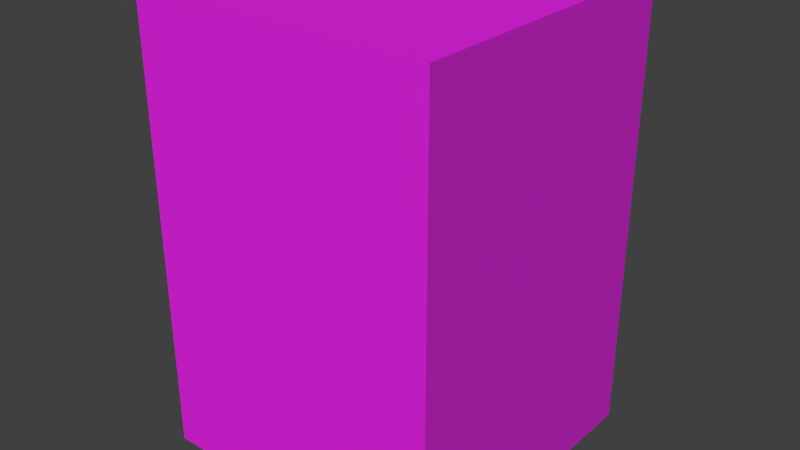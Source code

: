 # Source: terraplen_destruible.blend  (saved by Blender 2.76.0; exported with 4.5.12 LTS)
import bpy
from mathutils import Matrix  # noqa: F401  (used for matrix-valued properties, if any)

bpy.ops.wm.read_factory_settings(use_empty=True)
scene = bpy.context.scene
scene.name = 'Scene'

# ---- collections
col_collection_1 = bpy.data.collections.new('Collection 1'); scene.collection.children.link(col_collection_1)

# ---- images (referenced by path relative to the original .blend; pixels are not part of the script)
import os
ASSET_DIR = os.environ.get("B2B_ASSET_DIR", "")  # directory of the original .blend (textures are referenced by path, not embedded)
HERE = os.path.dirname(os.path.abspath(__file__))  # packed textures are extracted next to this script under _unpacked/

def load_image(name, relpath, width, height, colorspace="sRGB"):
    """Load a texture the original file referenced (path relative to the .blend, or extracted next to this script)."""
    p = next((c for c in (os.path.join(HERE, relpath), os.path.join(ASSET_DIR, relpath)) if relpath and os.path.exists(c)), "")
    if p:
        img = bpy.data.images.load(p, check_existing=True)
        img.name = name
    else:  # same state as the original file: an image datablock whose file is absent (Cycles renders it pink)
        img = bpy.data.images.new(name, width, height)
        img.source = "FILE"
        img.filepath = "//" + (relpath or name)
    img.colorspace_settings.name = colorspace
    return img
img_ground_stony_1714_2126_small_jpg = load_image('ground_stony_1714_2126_Small.jpg', 'bloque_destruible.jpg', 1024, 1024, 'sRGB')
img_destruible_hres = load_image('destruible_HRES', 'destruible_HRES.png', 1024, 1024, 'sRGB')

# ---- materials (node trees are filled in below, after node groups)
mat_bloque_destruible = bpy.data.materials.new('bloque_destruible')
mat_bloque_destruible.alpha_threshold = 0.0
mat_bloque_destruible.roughness = 0.5

# ---- node groups
ng_g_material = bpy.data.node_groups.new('G_Material', 'ShaderNodeTree')
_s = ng_g_material.interface.new_socket(name='Shader', in_out='OUTPUT', socket_type='NodeSocketShader')
_s = ng_g_material.interface.new_socket(name='Math', in_out='OUTPUT', socket_type='NodeSocketFloat')
_s.min_value = 0.0
_s.max_value = 0.0
_s = ng_g_material.interface.new_socket(name='Image', in_out='INPUT', socket_type='NodeSocketColor')
_s.default_value = (0.5, 0.5, 1.0, 1.0)
_s = ng_g_material.interface.new_socket(name='NormalStr', in_out='INPUT', socket_type='NodeSocketFloat')
_s.default_value = 0.1
_s.min_value = 0.0
_s.max_value = 10.0
_s = ng_g_material.interface.new_socket(name='Displacement', in_out='INPUT', socket_type='NodeSocketFloat')
_s.default_value = 0.05
_s = ng_g_material.interface.new_socket(name='Roughness', in_out='INPUT', socket_type='NodeSocketFloat')
_s.subtype = 'FACTOR'
_s.default_value = 0.15
_s.min_value = 0.0
_s.max_value = 1.0
_N = ng_g_material.nodes; _L = ng_g_material.links
n0 = _N.new('ShaderNodeValToRGB'); n0.name = 'ColorRamp'; n0.location = (-339, 641)
while len(n0.color_ramp.elements) > 1: n0.color_ramp.elements.remove(n0.color_ramp.elements[-1])
n0.color_ramp.elements[0].position = 0.0; n0.color_ramp.elements[0].color = (0.0, 0.0, 0.0, 1.0)
_e = n0.color_ramp.elements.new(0.9636); _e.color = (0.738, 0.738, 0.738, 1.0)
n1 = _N.new('ShaderNodeBsdfAnisotropic'); n1.name = 'Glossy BSDF'; n1.location = (-341, 241)
n1.distribution = 'GGX'
n2 = _N.new('ShaderNodeMixShader'); n2.name = 'Mix Shader'; n2.location = (65, 436)
n3 = _N.new('NodeGroupOutput'); n3.name = 'G_Material'; n3.location = (587, 444)
n3.label = 'G_Material'
n4 = _N.new('ShaderNodeMath'); n4.name = 'Math'; n4.location = (-639, -110)
n4.operation = 'MULTIPLY'
n5 = _N.new('ShaderNodeBsdfDiffuse'); n5.name = 'Diffuse BSDF'; n5.location = (-341, 389)
n6 = _N.new('ShaderNodeNormalMap'); n6.name = 'Normal Map'; n6.location = (-637, 74)
n6.uv_map = 'UVMap'
n7 = _N.new('NodeGroupInput'); n7.name = 'Group Input'; n7.location = (-952, 272)
n8 = _N.new('ShaderNodeMath'); n8.name = 'Math.001'; n8.location = (0, 0)
n8.operation = 'POWER'
_L.new(n1.outputs[0], n2.inputs[2])
_L.new(n0.outputs[0], n2.inputs[0])
_L.new(n6.outputs[0], n1.inputs[4])
_L.new(n5.outputs[0], n2.inputs[1])
_L.new(n6.outputs[0], n5.inputs[2])
_L.new(n2.outputs[0], n3.inputs[0])
_L.new(n4.outputs[0], n3.inputs[1])
_L.new(n7.outputs[1], n6.inputs[0])
_L.new(n7.outputs[2], n4.inputs[0])
_L.new(n7.outputs[0], n0.inputs[0])
_L.new(n7.outputs[0], n6.inputs[1])
_L.new(n7.outputs[0], n4.inputs[1])
_L.new(n7.outputs[0], n5.inputs[0])
_L.new(n7.outputs[3], n8.inputs[0])
_L.new(n8.outputs[0], n1.inputs[1])
n3.is_active_output = True

# ---- material node trees
mat_bloque_destruible.use_nodes = True; mat_bloque_destruible.node_tree.nodes.clear()
_N = mat_bloque_destruible.node_tree.nodes; _L = mat_bloque_destruible.node_tree.links
n0 = _N.new('ShaderNodeOutputMaterial'); n0.name = 'Material Output'; n0.location = (300, 300)
n1 = _N.new('ShaderNodeMapping'); n1.name = 'Mapping'; n1.location = (-490, 380)
n2 = _N.new('ShaderNodeTexCoord'); n2.name = 'Texture Coordinate'; n2.location = (-690, 340)
n3 = _N.new('ShaderNodeGroup'); n3.name = 'Group'; n3.location = (105, 330)
n3.node_tree = ng_g_material
n3.inputs[1].default_value = 0.1
n3.inputs[2].default_value = 0.05
n3.inputs[3].default_value = 0.15
n4 = _N.new('ShaderNodeTexImage'); n4.name = 'Image Texture'; n4.location = (-190, 328)
n4.width = 140
n4.image = img_ground_stony_1714_2126_small_jpg
n5 = _N.new('ShaderNodeTexImage'); n5.name = 'Image Texture.001'; n5.location = (-158, 678)
n5.width = 140
n5.image = img_destruible_hres
n6 = _N.new('ShaderNodeDisplacement'); n6.name = 'Displacement'; n6.location = (0, 0)
n6.inputs[1].default_value = 0.0
n6.inputs[2].default_value = 0.1
_L.new(n1.outputs[0], n4.inputs[0])
_L.new(n2.outputs[2], n1.inputs[0])
_L.new(n4.outputs[0], n3.inputs[0])
_L.new(n3.outputs[0], n0.inputs[0])
_L.new(n3.outputs[1], n6.inputs[0])
_L.new(n6.outputs[0], n0.inputs[2])
n0.is_active_output = True

# ---- world
world_world = bpy.data.worlds.new('World'); scene.world = world_world
world_world.color = (0.05088, 0.05088, 0.05088)
world_world.use_sun_shadow = False
world_world.sun_shadow_jitter_overblur = 0.0
world_world.cycles.sampling_method = 'MANUAL'
world_world.cycles.sample_map_resolution = 256

# ---- meshes
me_cube = bpy.data.meshes.new('Cube')
me_cube.from_pydata([(-1.0, -1.0, -1.5), (-1.0, -1.0, 1.5), (-1.0, 1.0, -1.5), (-1.0, 1.0, 1.5), (1.0, -1.0, -1.5), (1.0, -1.0, 1.5), (1.0, 1.0, -1.5), (1.0, 1.0, 1.5)], [], [(1, 3, 2, 0), (3, 7, 6, 2), (7, 5, 4, 6), (5, 1, 0, 4), (0, 2, 6, 4), (5, 7, 3, 1)])
_uv = me_cube.uv_layers.new(name='UVMap')
_uv.uv.foreach_set('vector', [0.3333, 7.947e-08, 0.6667, 0.0, 0.6667, 0.5, 0.3333, 0.5, 0.0, 9.934e-08, 0.3333, 0.0, 0.3333, 0.5, 1.192e-07, 0.5, 1.0, 0.5, 0.6667, 0.5, 0.6667, 0.0, 1.0, 0.0, 0.0, 0.5, 0.3333, 0.5, 0.3333, 1.0, 3.974e-08, 1.0, 1.0, 0.5, 1.0, 0.8333, 0.6667, 0.8333, 0.6667, 0.5, 0.3333, 0.5, 0.6667, 0.5, 0.6667, 0.8333, 0.3333, 0.8333])
me_cube.materials.append(mat_bloque_destruible)
me_cube.use_remesh_preserve_volume = False
me_cube.use_remesh_preserve_attributes = False
me_cube.use_mirror_vertex_groups = False
me_cube.update()

# ---- objects
ob_cube = bpy.data.objects.new('Cube', me_cube)

# ---- transforms, parenting, visibility, modifiers, constraints
ob_cube.location = (0.0, 0.0, 0.0)
ob_cube.lineart.crease_threshold = 0.0

# ---- collection membership
col_collection_1.objects.link(ob_cube)

# ---- scene / render settings (as saved in the file)
scene.frame_start = 1; scene.frame_end = 250; scene.frame_set(1)
scene.render.engine = 'CYCLES'
scene.render.resolution_percentage = 50
scene.render.dither_intensity = 0.0
scene.cycles.use_denoising = False
scene.cycles.samples = 10
scene.cycles.sampling_pattern = 'TABULATED_SOBOL'
scene.cycles.light_sampling_threshold = 0.0
scene.cycles.use_adaptive_sampling = False
scene.cycles.use_light_tree = False
scene.cycles.blur_glossy = 0.0
scene.cycles.pixel_filter_type = 'GAUSSIAN'
scene.cycles.sample_clamp_indirect = 0.0
scene.cycles.bake_type = 'DIFFUSE'
scene.view_settings.view_transform = 'Standard'
bpy.context.view_layer.update()

# ---- added for rendering (the .blend has no active camera and no usable light): camera, sun
cam_auto = bpy.data.cameras.new('AutoCamera')
cam_auto.lens = 50.0
cam_auto.sensor_width = 36.0
cam_auto.clip_end = 1000.0
ob_auto_camera = bpy.data.objects.new('AutoCamera', cam_auto)
scene.collection.objects.link(ob_auto_camera)
ob_auto_camera.location = (3.8148, -4.57776, 3.05184)
ob_auto_camera.rotation_euler = (1.09748, -7.21219e-08, 0.694738)
scene.camera = ob_auto_camera
light_auto_sun = bpy.data.lights.new('AutoSun', 'SUN')
light_auto_sun.energy = 3.0
light_auto_sun.angle = 0.0523599
ob_auto_sun = bpy.data.objects.new('AutoSun', light_auto_sun)
scene.collection.objects.link(ob_auto_sun)
ob_auto_sun.rotation_euler = (0.872665, 0.174533, 0.523599)
bpy.context.view_layer.update()
